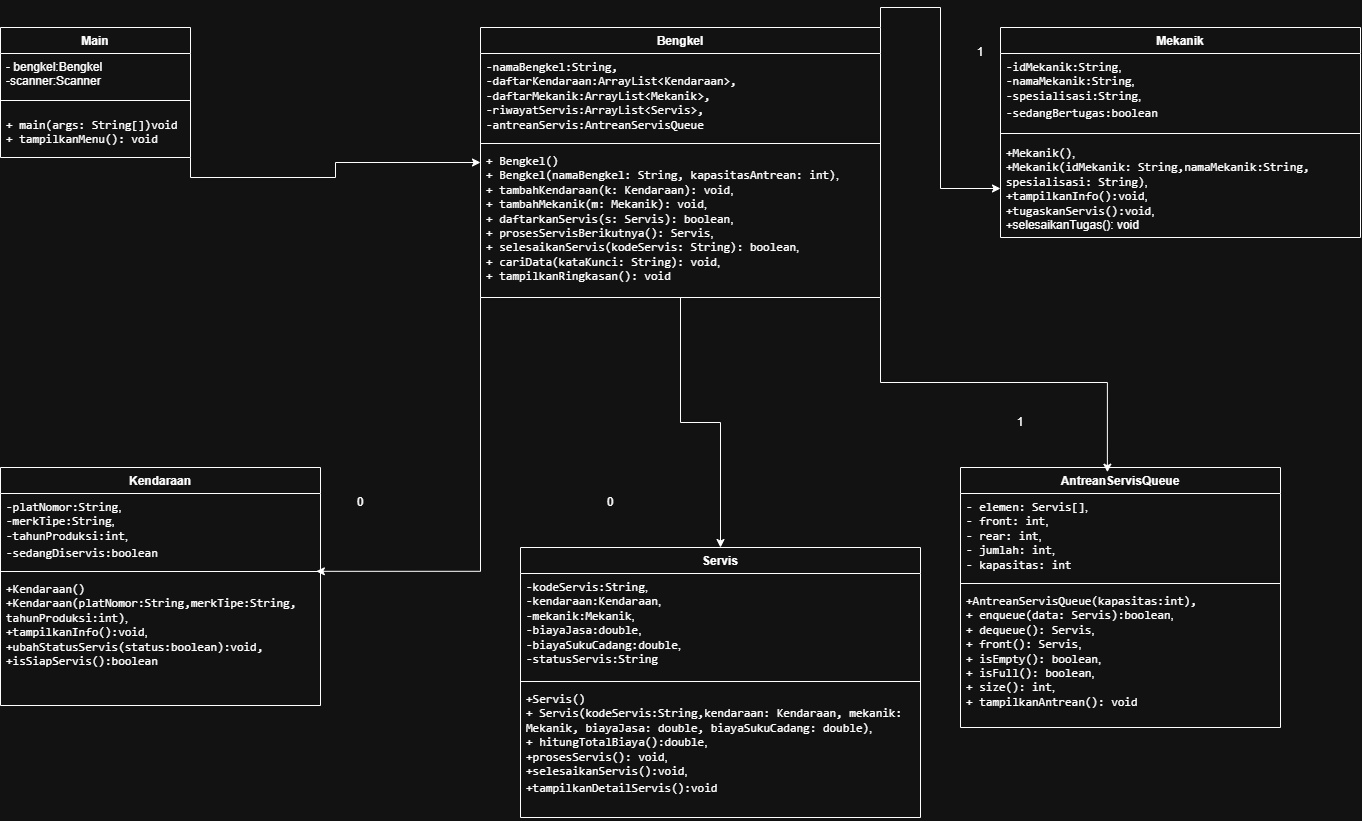

The diagram above was exported from draw.io. Its source (the exported page's mxGraphModel, read from the mxfile embedded in the PNG):
<mxGraphModel dx="1381" dy="1577" grid="1" gridSize="10" guides="1" tooltips="1" connect="1" arrows="1" fold="1" page="1" pageScale="1" pageWidth="827" pageHeight="1169" math="0" shadow="0">
  <root>
    <mxCell id="0" />
    <mxCell id="1" parent="0" />
    <mxCell id="XTudSqtpNMKJ4JSMw2_B-1" parent="1" style="swimlane;fontStyle=1;align=center;verticalAlign=top;childLayout=stackLayout;horizontal=1;startSize=26;horizontalStack=0;resizeParent=1;resizeParentMax=0;resizeLast=0;collapsible=1;marginBottom=0;whiteSpace=wrap;html=1;" value="Servis" vertex="1">
      <mxGeometry height="270" width="400" x="-120" y="-600" as="geometry" />
    </mxCell>
    <mxCell id="XTudSqtpNMKJ4JSMw2_B-2" parent="XTudSqtpNMKJ4JSMw2_B-1" style="text;strokeColor=none;fillColor=none;align=left;verticalAlign=top;spacingLeft=4;spacingRight=4;overflow=hidden;rotatable=0;points=[[0,0.5],[1,0.5]];portConstraint=eastwest;whiteSpace=wrap;html=1;" value="&lt;span&gt;&lt;code&gt;-kodeServis:String&lt;/code&gt;,&lt;/span&gt;&lt;div&gt;&lt;span&gt;&lt;code&gt;-kendaraan:Kendaraan&lt;/code&gt;,&lt;/span&gt;&lt;/div&gt;&lt;div&gt;&lt;code style=&quot;background-color: transparent; color: light-dark(#000000, var(--ge-light-color, #ffffff));&quot;&gt;-mekanik:Mekanik&lt;/code&gt;&lt;span style=&quot;background-color: transparent; color: light-dark(#000000, var(--ge-light-color, #ffffff));&quot;&gt;,&amp;nbsp;&lt;/span&gt;&lt;/div&gt;&lt;div&gt;&lt;code style=&quot;background-color: transparent; color: light-dark(#000000, var(--ge-light-color, #ffffff));&quot;&gt;-biayaJasa:double&lt;/code&gt;&lt;span style=&quot;background-color: transparent; color: light-dark(#000000, var(--ge-light-color, #ffffff));&quot;&gt;,&amp;nbsp;&lt;/span&gt;&lt;/div&gt;&lt;div&gt;&lt;code style=&quot;background-color: transparent; color: light-dark(#000000, var(--ge-light-color, #ffffff));&quot;&gt;-biayaSukuCadang:double&lt;/code&gt;&lt;span style=&quot;background-color: transparent; color: light-dark(#000000, var(--ge-light-color, #ffffff));&quot;&gt;,&lt;/span&gt;&lt;/div&gt;&lt;div&gt;&lt;span style=&quot;background-color: transparent; color: light-dark(#000000, var(--ge-light-color, #ffffff));&quot;&gt;&lt;/span&gt;&lt;code style=&quot;background-color: transparent; color: light-dark(#000000, var(--ge-light-color, #ffffff));&quot;&gt;-statusServis:String&lt;/code&gt;&lt;/div&gt;" vertex="1">
      <mxGeometry height="104" width="400" y="26" as="geometry" />
    </mxCell>
    <mxCell id="XTudSqtpNMKJ4JSMw2_B-3" parent="XTudSqtpNMKJ4JSMw2_B-1" style="line;strokeWidth=1;fillColor=none;align=left;verticalAlign=middle;spacingTop=-1;spacingLeft=3;spacingRight=3;rotatable=0;labelPosition=right;points=[];portConstraint=eastwest;strokeColor=inherit;labelPerimeter=1;" value="" vertex="1">
      <mxGeometry height="8" width="400" y="130" as="geometry" />
    </mxCell>
    <mxCell id="XTudSqtpNMKJ4JSMw2_B-4" parent="XTudSqtpNMKJ4JSMw2_B-1" style="text;strokeColor=none;fillColor=none;align=left;verticalAlign=top;spacingLeft=4;spacingRight=4;overflow=hidden;rotatable=0;points=[[0,0.5],[1,0.5]];portConstraint=eastwest;whiteSpace=wrap;html=1;" value="&lt;span&gt;&lt;code&gt;+Servis()&lt;/code&gt;&lt;/span&gt;&lt;div&gt;&lt;span&gt;&lt;code&gt;+ Servis(kodeServis:String,kendaraan: Kendaraan, mekanik: Mekanik, biayaJasa: double, biayaSukuCadang: double)&lt;/code&gt;,&lt;/span&gt;&lt;div&gt;&lt;span&gt;&lt;code&gt;+ hitungTotalBiaya():double&lt;/code&gt;,&lt;/span&gt;&lt;/div&gt;&lt;div&gt;&lt;span&gt;&lt;code&gt;+prosesServis(): void&lt;/code&gt;,&lt;/span&gt;&lt;/div&gt;&lt;div&gt;&lt;span&gt;&lt;code&gt;+selesaikanServis():void&lt;/code&gt;,&lt;/span&gt;&lt;/div&gt;&lt;div&gt;&lt;span&gt;&lt;code&gt;+tampilkanDetailServis():void&lt;/code&gt;&lt;/span&gt;&lt;span class=&quot;&quot;&gt;&lt;sup class=&quot;superscript&quot;&gt;&lt;/sup&gt;&lt;/span&gt;&lt;/div&gt;&lt;/div&gt;" vertex="1">
      <mxGeometry height="132" width="400" y="138" as="geometry" />
    </mxCell>
    <mxCell id="XTudSqtpNMKJ4JSMw2_B-9" parent="1" style="swimlane;fontStyle=1;align=center;verticalAlign=top;childLayout=stackLayout;horizontal=1;startSize=26;horizontalStack=0;resizeParent=1;resizeParentMax=0;resizeLast=0;collapsible=1;marginBottom=0;whiteSpace=wrap;html=1;" value="Kendaraan" vertex="1">
      <mxGeometry height="238" width="320" x="-640" y="-680" as="geometry" />
    </mxCell>
    <mxCell id="XTudSqtpNMKJ4JSMw2_B-10" parent="XTudSqtpNMKJ4JSMw2_B-9" style="text;strokeColor=none;fillColor=none;align=left;verticalAlign=top;spacingLeft=4;spacingRight=4;overflow=hidden;rotatable=0;points=[[0,0.5],[1,0.5]];portConstraint=eastwest;whiteSpace=wrap;html=1;" value="&lt;span&gt;&lt;code&gt;-platNomor:String&lt;/code&gt;,&lt;/span&gt;&lt;div&gt;&lt;span&gt;&lt;code&gt;-merkTipe:String&lt;/code&gt;,&lt;/span&gt;&lt;/div&gt;&lt;div&gt;&lt;span&gt;&lt;code&gt;-tahunProduksi:int&lt;/code&gt;,&lt;/span&gt;&lt;/div&gt;&lt;div&gt;&lt;span&gt;&lt;code&gt;-sedangDiservis:boolean&lt;/code&gt;&lt;/span&gt;&lt;span class=&quot;&quot;&gt;&lt;sup class=&quot;superscript&quot;&gt;&lt;/sup&gt;&lt;/span&gt;&lt;/div&gt;" vertex="1">
      <mxGeometry height="74" width="320" y="26" as="geometry" />
    </mxCell>
    <mxCell id="XTudSqtpNMKJ4JSMw2_B-11" parent="XTudSqtpNMKJ4JSMw2_B-9" style="line;strokeWidth=1;fillColor=none;align=left;verticalAlign=middle;spacingTop=-1;spacingLeft=3;spacingRight=3;rotatable=0;labelPosition=right;points=[];portConstraint=eastwest;strokeColor=inherit;labelPerimeter=1;" value="" vertex="1">
      <mxGeometry height="8" width="320" y="100" as="geometry" />
    </mxCell>
    <mxCell id="XTudSqtpNMKJ4JSMw2_B-12" parent="XTudSqtpNMKJ4JSMw2_B-9" style="text;strokeColor=none;fillColor=none;align=left;verticalAlign=top;spacingLeft=4;spacingRight=4;overflow=hidden;rotatable=0;points=[[0,0.5],[1,0.5]];portConstraint=eastwest;whiteSpace=wrap;html=1;" value="&lt;code&gt;+Kendaraan()&lt;/code&gt;&lt;div&gt;&lt;code&gt;+Kendaraan(platNomor:String,merkTipe:String, tahunProduksi:int)&lt;/code&gt;,&lt;div&gt;&lt;code&gt;+tampilkanInfo():void&lt;/code&gt;,&lt;/div&gt;&lt;div&gt;&lt;code&gt;+ubahStatusServis(status:boolean):void,&lt;/code&gt;&lt;/div&gt;&lt;div&gt;&lt;code&gt;+isSiapServis():boolean&lt;/code&gt;&lt;/div&gt;&lt;/div&gt;" vertex="1">
      <mxGeometry height="130" width="320" y="108" as="geometry" />
    </mxCell>
    <mxCell id="XTudSqtpNMKJ4JSMw2_B-69" edge="1" parent="1" source="XTudSqtpNMKJ4JSMw2_B-17" style="edgeStyle=orthogonalEdgeStyle;rounded=0;orthogonalLoop=1;jettySize=auto;html=1;exitX=0.5;exitY=1;exitDx=0;exitDy=0;defaultLabelBackgroundColor=page;labelPadding=0 4;" target="XTudSqtpNMKJ4JSMw2_B-1">
      <mxGeometry relative="1" as="geometry" />
    </mxCell>
    <mxCell id="XTudSqtpNMKJ4JSMw2_B-70" edge="1" parent="1" source="XTudSqtpNMKJ4JSMw2_B-17" style="edgeStyle=orthogonalEdgeStyle;rounded=0;orthogonalLoop=1;jettySize=auto;html=1;exitX=1;exitY=0;exitDx=0;exitDy=0;defaultLabelBackgroundColor=page;labelPadding=0 4;startArrow=none;startFill=0;endArrow=classic;endFill=1;" target="XTudSqtpNMKJ4JSMw2_B-52">
      <mxGeometry relative="1" as="geometry" />
    </mxCell>
    <mxCell id="XTudSqtpNMKJ4JSMw2_B-17" parent="1" style="swimlane;fontStyle=1;align=center;verticalAlign=top;childLayout=stackLayout;horizontal=1;startSize=26;horizontalStack=0;resizeParent=1;resizeParentMax=0;resizeLast=0;collapsible=1;marginBottom=0;whiteSpace=wrap;html=1;" value="Bengkel" vertex="1">
      <mxGeometry height="270" width="400" x="-160" y="-1120" as="geometry" />
    </mxCell>
    <mxCell id="XTudSqtpNMKJ4JSMw2_B-18" parent="XTudSqtpNMKJ4JSMw2_B-17" style="text;strokeColor=none;fillColor=none;align=left;verticalAlign=top;spacingLeft=4;spacingRight=4;overflow=hidden;rotatable=0;points=[[0,0.5],[1,0.5]];portConstraint=eastwest;whiteSpace=wrap;html=1;" value="&lt;font face=&quot;monospace&quot;&gt;-namaBengkel:String,&lt;/font&gt;&lt;div&gt;&lt;font face=&quot;monospace&quot;&gt;-daftarKendaraan:ArrayList&amp;lt;Kendaraan&amp;gt;,&lt;/font&gt;&lt;/div&gt;&lt;div&gt;&lt;font face=&quot;monospace&quot;&gt;-daftarMekanik:ArrayList&amp;lt;Mekanik&amp;gt;,&lt;/font&gt;&lt;/div&gt;&lt;div&gt;&lt;font face=&quot;monospace&quot;&gt;-riwayatServis:ArrayList&amp;lt;Servis&amp;gt;,&lt;/font&gt;&lt;/div&gt;&lt;div&gt;&lt;font face=&quot;monospace&quot;&gt;-antreanServis:AntreanServisQueue&lt;/font&gt;&lt;/div&gt;" vertex="1">
      <mxGeometry height="86" width="400" y="26" as="geometry" />
    </mxCell>
    <mxCell id="XTudSqtpNMKJ4JSMw2_B-19" parent="XTudSqtpNMKJ4JSMw2_B-17" style="line;strokeWidth=1;fillColor=none;align=left;verticalAlign=middle;spacingTop=-1;spacingLeft=3;spacingRight=3;rotatable=0;labelPosition=right;points=[];portConstraint=eastwest;strokeColor=inherit;labelPerimeter=1;" value="" vertex="1">
      <mxGeometry height="8" width="400" y="112" as="geometry" />
    </mxCell>
    <mxCell id="XTudSqtpNMKJ4JSMw2_B-20" parent="XTudSqtpNMKJ4JSMw2_B-17" style="text;strokeColor=none;fillColor=none;align=left;verticalAlign=top;spacingLeft=4;spacingRight=4;overflow=hidden;rotatable=0;points=[[0,0.5],[1,0.5]];portConstraint=eastwest;whiteSpace=wrap;html=1;" value="&lt;div&gt;&lt;code style=&quot;background-color: transparent; color: light-dark(#000000, var(--ge-light-color, #ffffff));&quot;&gt;+ Bengkel()&lt;/code&gt;&lt;/div&gt;&lt;div&gt;&lt;code style=&quot;background-color: transparent; color: light-dark(#000000, var(--ge-light-color, #ffffff));&quot;&gt;+ Bengkel(namaBengkel: String, kapasitasAntrean: int)&lt;/code&gt;&lt;span style=&quot;background-color: transparent; color: light-dark(#000000, var(--ge-light-color, #ffffff));&quot;&gt;,&amp;nbsp;&lt;/span&gt;&lt;/div&gt;&lt;div&gt;&lt;code&gt;+ tambahKendaraan(k: Kendaraan): void&lt;/code&gt;,&amp;nbsp;&lt;/div&gt;&lt;div&gt;&lt;code&gt;+ tambahMekanik(m: Mekanik): void&lt;/code&gt;,&lt;/div&gt;&lt;div&gt;&lt;code&gt;+ daftarkanServis(s: Servis): boolean&lt;/code&gt;,&lt;/div&gt;&lt;div&gt;&lt;code&gt;+ prosesServisBerikutnya(): Servis&lt;/code&gt;,&amp;nbsp;&lt;/div&gt;&lt;div&gt;&lt;code&gt;+ selesaikanServis(kodeServis: String): boolean&lt;/code&gt;,&amp;nbsp;&lt;/div&gt;&lt;div&gt;&lt;code&gt;+ cariData(kataKunci: String): void&lt;/code&gt;,&amp;nbsp;&lt;/div&gt;&lt;div&gt;&lt;code&gt;+ tampilkanRingkasan(): void&lt;/code&gt;&lt;/div&gt;" vertex="1">
      <mxGeometry height="150" width="400" y="120" as="geometry" />
    </mxCell>
    <mxCell id="XTudSqtpNMKJ4JSMw2_B-62" edge="1" parent="1" source="XTudSqtpNMKJ4JSMw2_B-21" style="edgeStyle=orthogonalEdgeStyle;rounded=0;orthogonalLoop=1;jettySize=auto;html=1;exitX=1;exitY=1;exitDx=0;exitDy=0;defaultLabelBackgroundColor=page;labelPadding=0 4;" target="XTudSqtpNMKJ4JSMw2_B-17">
      <mxGeometry relative="1" as="geometry" />
    </mxCell>
    <mxCell id="XTudSqtpNMKJ4JSMw2_B-21" parent="1" style="swimlane;fontStyle=1;align=center;verticalAlign=top;childLayout=stackLayout;horizontal=1;startSize=26;horizontalStack=0;resizeParent=1;resizeParentMax=0;resizeLast=0;collapsible=1;marginBottom=0;whiteSpace=wrap;html=1;" value="Main" vertex="1">
      <mxGeometry height="130" width="190" x="-640" y="-1120" as="geometry" />
    </mxCell>
    <mxCell id="XTudSqtpNMKJ4JSMw2_B-22" parent="XTudSqtpNMKJ4JSMw2_B-21" style="text;strokeColor=none;fillColor=none;align=left;verticalAlign=top;spacingLeft=4;spacingRight=4;overflow=hidden;rotatable=0;points=[[0,0.5],[1,0.5]];portConstraint=eastwest;whiteSpace=wrap;html=1;" value="- bengkel:Bengkel&amp;nbsp;&lt;div&gt;-scanner:Scanner&lt;/div&gt;" vertex="1">
      <mxGeometry height="36.5" width="190" y="26" as="geometry" />
    </mxCell>
    <mxCell id="XTudSqtpNMKJ4JSMw2_B-23" parent="XTudSqtpNMKJ4JSMw2_B-21" style="line;strokeWidth=1;fillColor=none;align=left;verticalAlign=middle;spacingTop=-1;spacingLeft=3;spacingRight=3;rotatable=0;labelPosition=right;points=[];portConstraint=eastwest;strokeColor=inherit;labelPerimeter=1;" value="" vertex="1">
      <mxGeometry height="21" width="190" y="62.5" as="geometry" />
    </mxCell>
    <mxCell id="XTudSqtpNMKJ4JSMw2_B-24" parent="XTudSqtpNMKJ4JSMw2_B-21" style="text;strokeColor=none;fillColor=none;align=left;verticalAlign=top;spacingLeft=4;spacingRight=4;overflow=hidden;rotatable=0;points=[[0,0.5],[1,0.5]];portConstraint=eastwest;whiteSpace=wrap;html=1;" value="&lt;code&gt;+ main(args: String[])void&lt;/code&gt;&lt;div&gt;&lt;code&gt;+ tampilkanMenu(): void&lt;/code&gt;&lt;/div&gt;" vertex="1">
      <mxGeometry height="46.5" width="190" y="83.5" as="geometry" />
    </mxCell>
    <mxCell id="XTudSqtpNMKJ4JSMw2_B-38" parent="1" style="swimlane;fontStyle=1;align=center;verticalAlign=top;childLayout=stackLayout;horizontal=1;startSize=26;horizontalStack=0;resizeParent=1;resizeParentMax=0;resizeLast=0;collapsible=1;marginBottom=0;whiteSpace=wrap;html=1;" value="AntreanServisQueue" vertex="1">
      <mxGeometry height="260" width="320" x="320" y="-680" as="geometry" />
    </mxCell>
    <mxCell id="XTudSqtpNMKJ4JSMw2_B-39" parent="XTudSqtpNMKJ4JSMw2_B-38" style="text;strokeColor=none;fillColor=none;align=left;verticalAlign=top;spacingLeft=4;spacingRight=4;overflow=hidden;rotatable=0;points=[[0,0.5],[1,0.5]];portConstraint=eastwest;whiteSpace=wrap;html=1;" value="&lt;code&gt;- elemen: Servis[]&lt;/code&gt;,&amp;nbsp;&lt;div&gt;&lt;code&gt;- front: int&lt;/code&gt;,&amp;nbsp;&lt;/div&gt;&lt;div&gt;&lt;code&gt;- rear: int&lt;/code&gt;,&amp;nbsp;&lt;/div&gt;&lt;div&gt;&lt;code&gt;- jumlah: int&lt;/code&gt;,&amp;nbsp;&lt;/div&gt;&lt;div&gt;&lt;code&gt;- kapasitas: int&lt;/code&gt;&lt;/div&gt;" vertex="1">
      <mxGeometry height="86" width="320" y="26" as="geometry" />
    </mxCell>
    <mxCell id="XTudSqtpNMKJ4JSMw2_B-40" parent="XTudSqtpNMKJ4JSMw2_B-38" style="line;strokeWidth=1;fillColor=none;align=left;verticalAlign=middle;spacingTop=-1;spacingLeft=3;spacingRight=3;rotatable=0;labelPosition=right;points=[];portConstraint=eastwest;strokeColor=inherit;labelPerimeter=1;" value="" vertex="1">
      <mxGeometry height="8" width="320" y="112" as="geometry" />
    </mxCell>
    <mxCell id="XTudSqtpNMKJ4JSMw2_B-41" parent="XTudSqtpNMKJ4JSMw2_B-38" style="text;strokeColor=none;fillColor=none;align=left;verticalAlign=top;spacingLeft=4;spacingRight=4;overflow=hidden;rotatable=0;points=[[0,0.5],[1,0.5]];portConstraint=eastwest;whiteSpace=wrap;html=1;" value="&lt;code&gt;+AntreanServisQueue(kapasitas:int),&amp;nbsp;&lt;/code&gt;&lt;div&gt;&lt;code&gt;+ enqueue(data: Servis):boolean&lt;/code&gt;,&amp;nbsp;&lt;/div&gt;&lt;div&gt;&lt;code&gt;+ dequeue(): Servis&lt;/code&gt;,&amp;nbsp;&lt;/div&gt;&lt;div&gt;&lt;code&gt;+ front(): Servis&lt;/code&gt;,&amp;nbsp;&lt;/div&gt;&lt;div&gt;&lt;code&gt;+ isEmpty(): boolean&lt;/code&gt;,&amp;nbsp;&lt;/div&gt;&lt;div&gt;&lt;code&gt;+ isFull(): boolean&lt;/code&gt;,&amp;nbsp;&lt;/div&gt;&lt;div&gt;&lt;code&gt;+ size(): int&lt;/code&gt;,&amp;nbsp;&lt;/div&gt;&lt;div&gt;&lt;code&gt;+ tampilkanAntrean(): void&lt;/code&gt;&lt;/div&gt;" vertex="1">
      <mxGeometry height="140" width="320" y="120" as="geometry" />
    </mxCell>
    <mxCell id="XTudSqtpNMKJ4JSMw2_B-49" parent="1" style="swimlane;fontStyle=1;align=center;verticalAlign=top;childLayout=stackLayout;horizontal=1;startSize=26;horizontalStack=0;resizeParent=1;resizeParentMax=0;resizeLast=0;collapsible=1;marginBottom=0;whiteSpace=wrap;html=1;" value="Mekanik" vertex="1">
      <mxGeometry height="210" width="360" x="360" y="-1120" as="geometry" />
    </mxCell>
    <mxCell id="XTudSqtpNMKJ4JSMw2_B-50" parent="XTudSqtpNMKJ4JSMw2_B-49" style="text;strokeColor=none;fillColor=none;align=left;verticalAlign=top;spacingLeft=4;spacingRight=4;overflow=hidden;rotatable=0;points=[[0,0.5],[1,0.5]];portConstraint=eastwest;whiteSpace=wrap;html=1;" value="&lt;span&gt;&lt;code&gt;-idMekanik:String&lt;/code&gt;,&lt;/span&gt;&lt;div&gt;&lt;span&gt;&lt;code&gt;-namaMekanik:String&lt;/code&gt;,&lt;/span&gt;&lt;/div&gt;&lt;div&gt;&lt;span&gt;&lt;code&gt;-spesialisasi:String&lt;/code&gt;,&lt;/span&gt;&lt;/div&gt;&lt;div&gt;&lt;span&gt;&lt;code&gt;-sedangBertugas:boolean&lt;/code&gt;&lt;/span&gt;&lt;span class=&quot;&quot;&gt;&lt;sup class=&quot;superscript&quot;&gt;&lt;/sup&gt;&lt;/span&gt;&lt;/div&gt;" vertex="1">
      <mxGeometry height="74" width="360" y="26" as="geometry" />
    </mxCell>
    <mxCell id="XTudSqtpNMKJ4JSMw2_B-51" parent="XTudSqtpNMKJ4JSMw2_B-49" style="line;strokeWidth=1;fillColor=none;align=left;verticalAlign=middle;spacingTop=-1;spacingLeft=3;spacingRight=3;rotatable=0;labelPosition=right;points=[];portConstraint=eastwest;strokeColor=inherit;labelPerimeter=1;" value="" vertex="1">
      <mxGeometry height="12" width="360" y="100" as="geometry" />
    </mxCell>
    <mxCell id="XTudSqtpNMKJ4JSMw2_B-52" parent="XTudSqtpNMKJ4JSMw2_B-49" style="text;strokeColor=none;fillColor=none;align=left;verticalAlign=top;spacingLeft=4;spacingRight=4;overflow=hidden;rotatable=0;points=[[0,0.5],[1,0.5]];portConstraint=eastwest;whiteSpace=wrap;html=1;" value="&lt;code&gt;+Mekanik()&lt;/code&gt;,&lt;div&gt;&lt;code&gt;+Mekanik(idMekanik: String,namaMekanik:String, spesialisasi: String)&lt;/code&gt;,&lt;/div&gt;&lt;div&gt;&lt;code&gt;+tampilkanInfo():void&lt;/code&gt;,&lt;/div&gt;&lt;div&gt;&lt;code&gt;+tugaskanServis():void&lt;/code&gt;,&lt;/div&gt;&lt;div&gt;&lt;code&gt;+&lt;/code&gt;&lt;span style=&quot;background-color: transparent; color: light-dark(#000000, var(--ge-light-color, #ffffff));&quot;&gt;selesaikanTugas(): void&lt;/span&gt;&lt;/div&gt;" vertex="1">
      <mxGeometry height="98" width="360" y="112" as="geometry" />
    </mxCell>
    <mxCell id="XTudSqtpNMKJ4JSMw2_B-65" edge="1" parent="1" source="XTudSqtpNMKJ4JSMw2_B-17" style="edgeStyle=orthogonalEdgeStyle;rounded=0;orthogonalLoop=1;jettySize=auto;html=1;exitX=0;exitY=1;exitDx=0;exitDy=0;entryX=0.987;entryY=0.478;entryDx=0;entryDy=0;entryPerimeter=0;defaultLabelBackgroundColor=page;labelPadding=0 4;" target="XTudSqtpNMKJ4JSMw2_B-11">
      <mxGeometry relative="1" as="geometry" />
    </mxCell>
    <mxCell id="XTudSqtpNMKJ4JSMw2_B-68" edge="1" parent="1" source="XTudSqtpNMKJ4JSMw2_B-17" style="edgeStyle=orthogonalEdgeStyle;rounded=0;orthogonalLoop=1;jettySize=auto;html=1;exitX=1;exitY=1;exitDx=0;exitDy=0;entryX=0.459;entryY=0.018;entryDx=0;entryDy=0;entryPerimeter=0;defaultLabelBackgroundColor=page;labelPadding=0 4;" target="XTudSqtpNMKJ4JSMw2_B-38">
      <mxGeometry relative="1" as="geometry" />
    </mxCell>
    <mxCell id="XTudSqtpNMKJ4JSMw2_B-77" parent="1" style="text;html=1;whiteSpace=wrap;strokeColor=none;fillColor=none;align=center;verticalAlign=middle;rounded=0;" value="0" vertex="1">
      <mxGeometry height="30" width="60" x="-310" y="-660" as="geometry" />
    </mxCell>
    <mxCell id="XTudSqtpNMKJ4JSMw2_B-78" parent="1" style="text;html=1;whiteSpace=wrap;strokeColor=none;fillColor=none;align=center;verticalAlign=middle;rounded=0;" value="0" vertex="1">
      <mxGeometry height="30" width="60" x="-60" y="-660" as="geometry" />
    </mxCell>
    <mxCell id="XTudSqtpNMKJ4JSMw2_B-79" parent="1" style="text;html=1;whiteSpace=wrap;strokeColor=none;fillColor=none;align=center;verticalAlign=middle;rounded=0;" value="1" vertex="1">
      <mxGeometry height="30" width="60" x="310" y="-1110" as="geometry" />
    </mxCell>
    <mxCell id="XTudSqtpNMKJ4JSMw2_B-80" parent="1" style="text;html=1;whiteSpace=wrap;strokeColor=none;fillColor=none;align=center;verticalAlign=middle;rounded=0;" value="1" vertex="1">
      <mxGeometry height="30" width="60" x="350" y="-740" as="geometry" />
    </mxCell>
  </root>
</mxGraphModel>